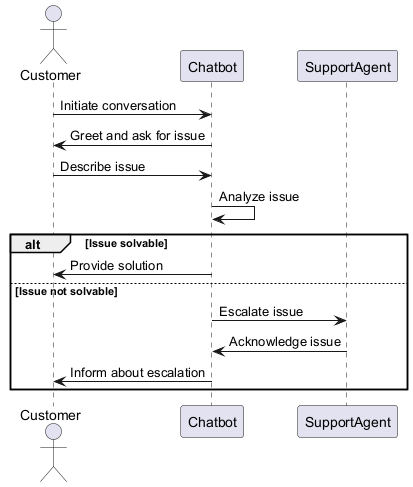

The diagram above was rendered by PlantUML. Its source (embedded in the PNG):
@startuml
actor Customer
participant Chatbot
participant SupportAgent

Customer -> Chatbot: Initiate conversation
Chatbot -> Customer: Greet and ask for issue
Customer -> Chatbot: Describe issue
Chatbot -> Chatbot: Analyze issue
alt Issue solvable
    Chatbot -> Customer: Provide solution
else Issue not solvable
    Chatbot -> SupportAgent: Escalate issue
    SupportAgent -> Chatbot: Acknowledge issue
    Chatbot -> Customer: Inform about escalation
end
@enduml